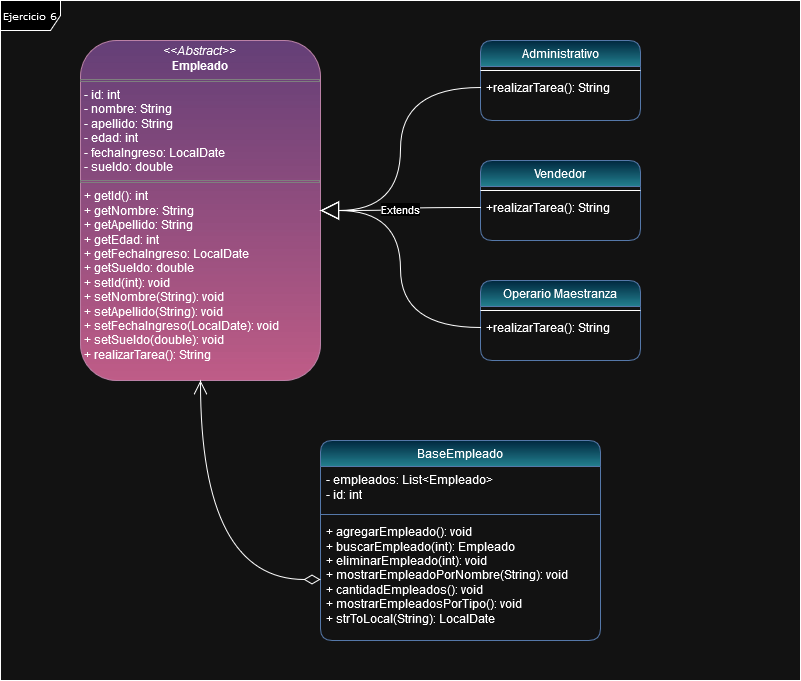

The diagram above was exported from draw.io. Its source (the exported page's mxGraphModel, read from the mxfile embedded in the PNG):
<mxGraphModel dx="880" dy="434" grid="1" gridSize="10" guides="1" tooltips="1" connect="1" arrows="1" fold="1" page="1" pageScale="1" pageWidth="870" pageHeight="750" math="0" shadow="0">
  <root>
    <mxCell id="WIyWlLk6GJQsqaUBKTNV-0" />
    <mxCell id="WIyWlLk6GJQsqaUBKTNV-1" parent="WIyWlLk6GJQsqaUBKTNV-0" />
    <mxCell id="gLJkajq3E7Pl9cVwEDg--0" value="Ejercicio 6" style="shape=umlFrame;whiteSpace=wrap;html=1;rounded=0;shadow=0;comic=0;labelBackgroundColor=none;strokeWidth=1;fontFamily=Verdana;fontSize=10;align=center;" parent="WIyWlLk6GJQsqaUBKTNV-1" vertex="1">
      <mxGeometry x="40" y="40" width="800" height="680" as="geometry" />
    </mxCell>
    <mxCell id="zkfFHV4jXpPFQw0GAbJ--6" value="Vendedor" style="swimlane;fontStyle=0;align=center;verticalAlign=top;childLayout=stackLayout;horizontal=1;startSize=26;horizontalStack=0;resizeParent=1;resizeLast=0;collapsible=1;marginBottom=0;rounded=1;shadow=0;strokeWidth=1;fillColor=#BDE5FC;gradientColor=#48A4B3;strokeColor=#6c8ebf;" parent="WIyWlLk6GJQsqaUBKTNV-1" vertex="1">
      <mxGeometry x="520" y="200" width="160" height="80" as="geometry">
        <mxRectangle x="130" y="380" width="160" height="26" as="alternateBounds" />
      </mxGeometry>
    </mxCell>
    <mxCell id="zkfFHV4jXpPFQw0GAbJ--9" value="" style="line;html=1;strokeWidth=1;align=left;verticalAlign=middle;spacingTop=-1;spacingLeft=3;spacingRight=3;rotatable=0;labelPosition=right;points=[];portConstraint=eastwest;" parent="zkfFHV4jXpPFQw0GAbJ--6" vertex="1">
      <mxGeometry y="26" width="160" height="8" as="geometry" />
    </mxCell>
    <mxCell id="zkfFHV4jXpPFQw0GAbJ--11" value="+realizarTarea(): String" style="text;align=left;verticalAlign=top;spacingLeft=4;spacingRight=4;overflow=hidden;rotatable=0;points=[[0,0.5],[1,0.5]];portConstraint=eastwest;" parent="zkfFHV4jXpPFQw0GAbJ--6" vertex="1">
      <mxGeometry y="34" width="160" height="26" as="geometry" />
    </mxCell>
    <mxCell id="zkfFHV4jXpPFQw0GAbJ--13" value="Operario Maestranza" style="swimlane;fontStyle=0;align=center;verticalAlign=top;childLayout=stackLayout;horizontal=1;startSize=26;horizontalStack=0;resizeParent=1;resizeLast=0;collapsible=1;marginBottom=0;rounded=1;shadow=0;strokeWidth=1;fillColor=#BDE5FC;gradientColor=#48A4B3;strokeColor=#6c8ebf;" parent="WIyWlLk6GJQsqaUBKTNV-1" vertex="1">
      <mxGeometry x="520" y="320" width="160" height="80" as="geometry">
        <mxRectangle x="340" y="380" width="170" height="26" as="alternateBounds" />
      </mxGeometry>
    </mxCell>
    <mxCell id="zkfFHV4jXpPFQw0GAbJ--15" value="" style="line;html=1;strokeWidth=1;align=left;verticalAlign=middle;spacingTop=-1;spacingLeft=3;spacingRight=3;rotatable=0;labelPosition=right;points=[];portConstraint=eastwest;" parent="zkfFHV4jXpPFQw0GAbJ--13" vertex="1">
      <mxGeometry y="26" width="160" height="8" as="geometry" />
    </mxCell>
    <mxCell id="gLJkajq3E7Pl9cVwEDg--22" value="+realizarTarea(): String" style="text;align=left;verticalAlign=top;spacingLeft=4;spacingRight=4;overflow=hidden;rotatable=0;points=[[0,0.5],[1,0.5]];portConstraint=eastwest;" parent="zkfFHV4jXpPFQw0GAbJ--13" vertex="1">
      <mxGeometry y="34" width="160" height="26" as="geometry" />
    </mxCell>
    <mxCell id="gLJkajq3E7Pl9cVwEDg--1" value="&lt;p style=&quot;margin:0px;margin-top:4px;text-align:center;&quot;&gt;&lt;i&gt;&amp;lt;&amp;lt;Abstract&amp;gt;&amp;gt;&lt;/i&gt;&lt;br&gt;&lt;b&gt;Empleado&lt;/b&gt;&lt;/p&gt;&lt;hr size=&quot;1&quot; style=&quot;border-style:solid;&quot;&gt;&lt;p style=&quot;margin:0px;margin-left:4px;&quot;&gt;- id: int&lt;/p&gt;&lt;p style=&quot;margin:0px;margin-left:4px;&quot;&gt;- nombre: String&lt;/p&gt;&lt;p style=&quot;margin:0px;margin-left:4px;&quot;&gt;- apellido: String&lt;/p&gt;&lt;p style=&quot;margin:0px;margin-left:4px;&quot;&gt;- edad: int&lt;/p&gt;&lt;p style=&quot;margin:0px;margin-left:4px;&quot;&gt;- fechaIngreso: LocalDate&lt;/p&gt;&lt;p style=&quot;margin:0px;margin-left:4px;&quot;&gt;- sueldo: double&lt;/p&gt;&lt;hr size=&quot;1&quot; style=&quot;border-style:solid;&quot;&gt;&lt;p style=&quot;margin:0px;margin-left:4px;&quot;&gt;+ getId(): int&lt;/p&gt;&lt;p style=&quot;margin:0px;margin-left:4px;&quot;&gt;+ getNombre: String&lt;/p&gt;&lt;p style=&quot;margin:0px;margin-left:4px;&quot;&gt;+ getApellido: String&lt;/p&gt;&lt;p style=&quot;margin:0px;margin-left:4px;&quot;&gt;+ getEdad: int&lt;/p&gt;&lt;p style=&quot;margin:0px;margin-left:4px;&quot;&gt;+ getFechaIngreso: LocalDate&lt;/p&gt;&lt;p style=&quot;margin:0px;margin-left:4px;&quot;&gt;+ getSueldo: double&lt;/p&gt;&lt;p style=&quot;margin:0px;margin-left:4px;&quot;&gt;+ setId(int): void&lt;/p&gt;&lt;p style=&quot;margin:0px;margin-left:4px;&quot;&gt;+ setNombre(String): void&lt;/p&gt;&lt;p style=&quot;margin:0px;margin-left:4px;&quot;&gt;+ setApellido(String): void&lt;/p&gt;&lt;p style=&quot;margin:0px;margin-left:4px;&quot;&gt;+ setFechaIngreso(LocalDate): void&lt;/p&gt;&lt;p style=&quot;margin:0px;margin-left:4px;&quot;&gt;+ setSueldo(double): void&lt;/p&gt;&lt;p style=&quot;margin:0px;margin-left:4px;&quot;&gt;+ realizarTarea(): String&lt;/p&gt;" style="verticalAlign=top;align=left;overflow=fill;html=1;whiteSpace=wrap;rounded=1;fillColor=#CDA8E0;gradientColor=#d5739d;strokeColor=#996185;" parent="WIyWlLk6GJQsqaUBKTNV-1" vertex="1">
      <mxGeometry x="120" y="80" width="240" height="340" as="geometry" />
    </mxCell>
    <mxCell id="gLJkajq3E7Pl9cVwEDg--14" value="Administrativo&#10;" style="swimlane;fontStyle=0;align=center;verticalAlign=top;childLayout=stackLayout;horizontal=1;startSize=26;horizontalStack=0;resizeParent=1;resizeLast=0;collapsible=1;marginBottom=0;rounded=1;shadow=0;strokeWidth=1;fillColor=#BDE5FC;gradientColor=#48A4B3;strokeColor=#6c8ebf;" parent="WIyWlLk6GJQsqaUBKTNV-1" vertex="1">
      <mxGeometry x="520" y="80" width="160" height="80" as="geometry">
        <mxRectangle x="130" y="380" width="160" height="26" as="alternateBounds" />
      </mxGeometry>
    </mxCell>
    <mxCell id="gLJkajq3E7Pl9cVwEDg--16" value="" style="line;html=1;strokeWidth=1;align=left;verticalAlign=middle;spacingTop=-1;spacingLeft=3;spacingRight=3;rotatable=0;labelPosition=right;points=[];portConstraint=eastwest;" parent="gLJkajq3E7Pl9cVwEDg--14" vertex="1">
      <mxGeometry y="26" width="160" height="8" as="geometry" />
    </mxCell>
    <mxCell id="gLJkajq3E7Pl9cVwEDg--17" value="+realizarTarea(): String" style="text;align=left;verticalAlign=top;spacingLeft=4;spacingRight=4;overflow=hidden;rotatable=0;points=[[0,0.5],[1,0.5]];portConstraint=eastwest;" parent="gLJkajq3E7Pl9cVwEDg--14" vertex="1">
      <mxGeometry y="34" width="160" height="26" as="geometry" />
    </mxCell>
    <mxCell id="gLJkajq3E7Pl9cVwEDg--19" value="" style="endArrow=block;endSize=16;endFill=0;html=1;rounded=0;exitX=0;exitY=0.5;exitDx=0;exitDy=0;entryX=1;entryY=0.5;entryDx=0;entryDy=0;edgeStyle=orthogonalEdgeStyle;curved=1;" parent="WIyWlLk6GJQsqaUBKTNV-1" source="gLJkajq3E7Pl9cVwEDg--22" target="gLJkajq3E7Pl9cVwEDg--1" edge="1">
      <mxGeometry width="160" relative="1" as="geometry">
        <mxPoint x="210" y="370" as="sourcePoint" />
        <mxPoint x="225" y="234" as="targetPoint" />
      </mxGeometry>
    </mxCell>
    <mxCell id="gLJkajq3E7Pl9cVwEDg--21" value="" style="endArrow=block;endSize=16;endFill=0;html=1;rounded=0;exitX=0;exitY=0.5;exitDx=0;exitDy=0;entryX=1;entryY=0.5;entryDx=0;entryDy=0;edgeStyle=orthogonalEdgeStyle;curved=1;" parent="WIyWlLk6GJQsqaUBKTNV-1" source="gLJkajq3E7Pl9cVwEDg--17" target="gLJkajq3E7Pl9cVwEDg--1" edge="1">
      <mxGeometry width="160" relative="1" as="geometry">
        <mxPoint x="210" y="370" as="sourcePoint" />
        <mxPoint x="225" y="234" as="targetPoint" />
        <Array as="points">
          <mxPoint x="440" y="127" />
          <mxPoint x="440" y="250" />
        </Array>
      </mxGeometry>
    </mxCell>
    <mxCell id="gLJkajq3E7Pl9cVwEDg--18" value="Extends" style="endArrow=block;endSize=16;endFill=0;html=1;rounded=0;entryX=1;entryY=0.5;entryDx=0;entryDy=0;edgeStyle=orthogonalEdgeStyle;exitX=0;exitY=0.5;exitDx=0;exitDy=0;curved=1;" parent="WIyWlLk6GJQsqaUBKTNV-1" source="zkfFHV4jXpPFQw0GAbJ--11" target="gLJkajq3E7Pl9cVwEDg--1" edge="1">
      <mxGeometry width="160" relative="1" as="geometry">
        <mxPoint x="520" y="230" as="sourcePoint" />
        <mxPoint x="490" y="410" as="targetPoint" />
      </mxGeometry>
    </mxCell>
    <mxCell id="gLJkajq3E7Pl9cVwEDg--27" value="&lt;span style=&quot;font-weight: normal;&quot;&gt;BaseEmpleado&lt;/span&gt;" style="swimlane;fontStyle=1;align=center;verticalAlign=top;childLayout=stackLayout;horizontal=1;startSize=26;horizontalStack=0;resizeParent=1;resizeParentMax=0;resizeLast=0;collapsible=1;marginBottom=0;whiteSpace=wrap;html=1;rounded=1;fillColor=#BDE5FC;gradientColor=#48A4B3;strokeColor=#6c8ebf;" parent="WIyWlLk6GJQsqaUBKTNV-1" vertex="1">
      <mxGeometry x="360" y="480" width="280" height="200" as="geometry" />
    </mxCell>
    <mxCell id="gLJkajq3E7Pl9cVwEDg--28" value="- empleados: List&amp;lt;Empleado&amp;gt;&lt;div&gt;- id: int&lt;/div&gt;" style="text;strokeColor=none;fillColor=none;align=left;verticalAlign=top;spacingLeft=4;spacingRight=4;overflow=hidden;rotatable=0;points=[[0,0.5],[1,0.5]];portConstraint=eastwest;whiteSpace=wrap;html=1;" parent="gLJkajq3E7Pl9cVwEDg--27" vertex="1">
      <mxGeometry y="26" width="280" height="44" as="geometry" />
    </mxCell>
    <mxCell id="gLJkajq3E7Pl9cVwEDg--29" value="" style="line;strokeWidth=1;fillColor=none;align=left;verticalAlign=middle;spacingTop=-1;spacingLeft=3;spacingRight=3;rotatable=0;labelPosition=right;points=[];portConstraint=eastwest;strokeColor=inherit;" parent="gLJkajq3E7Pl9cVwEDg--27" vertex="1">
      <mxGeometry y="70" width="280" height="8" as="geometry" />
    </mxCell>
    <mxCell id="gLJkajq3E7Pl9cVwEDg--30" value="+ agregarEmpleado(): void&lt;div&gt;+ buscarEmpleado(int): Empleado&lt;/div&gt;&lt;div&gt;+ eliminarEmpleado(int): void&lt;/div&gt;&lt;div&gt;+ mostrarEmpleadoPorNombre(String): void&lt;/div&gt;&lt;div&gt;+ cantidadEmpleados(): void&lt;/div&gt;&lt;div&gt;+ mostrarEmpleadosPorTipo(): void&lt;/div&gt;&lt;div&gt;+ strToLocal(String): LocalDate&lt;/div&gt;" style="text;strokeColor=none;fillColor=none;align=left;verticalAlign=top;spacingLeft=4;spacingRight=4;overflow=hidden;rotatable=0;points=[[0,0.5],[1,0.5]];portConstraint=eastwest;whiteSpace=wrap;html=1;" parent="gLJkajq3E7Pl9cVwEDg--27" vertex="1">
      <mxGeometry y="78" width="280" height="122" as="geometry" />
    </mxCell>
    <mxCell id="gLJkajq3E7Pl9cVwEDg--31" value="" style="endArrow=open;html=1;endSize=12;startArrow=diamondThin;startSize=14;startFill=0;edgeStyle=orthogonalEdgeStyle;align=left;verticalAlign=bottom;rounded=0;exitX=0;exitY=0.5;exitDx=0;exitDy=0;entryX=0.5;entryY=1;entryDx=0;entryDy=0;curved=1;" parent="WIyWlLk6GJQsqaUBKTNV-1" source="gLJkajq3E7Pl9cVwEDg--30" target="gLJkajq3E7Pl9cVwEDg--1" edge="1">
      <mxGeometry x="-1" y="3" relative="1" as="geometry">
        <mxPoint x="300" y="360" as="sourcePoint" />
        <mxPoint x="460" y="360" as="targetPoint" />
      </mxGeometry>
    </mxCell>
  </root>
</mxGraphModel>